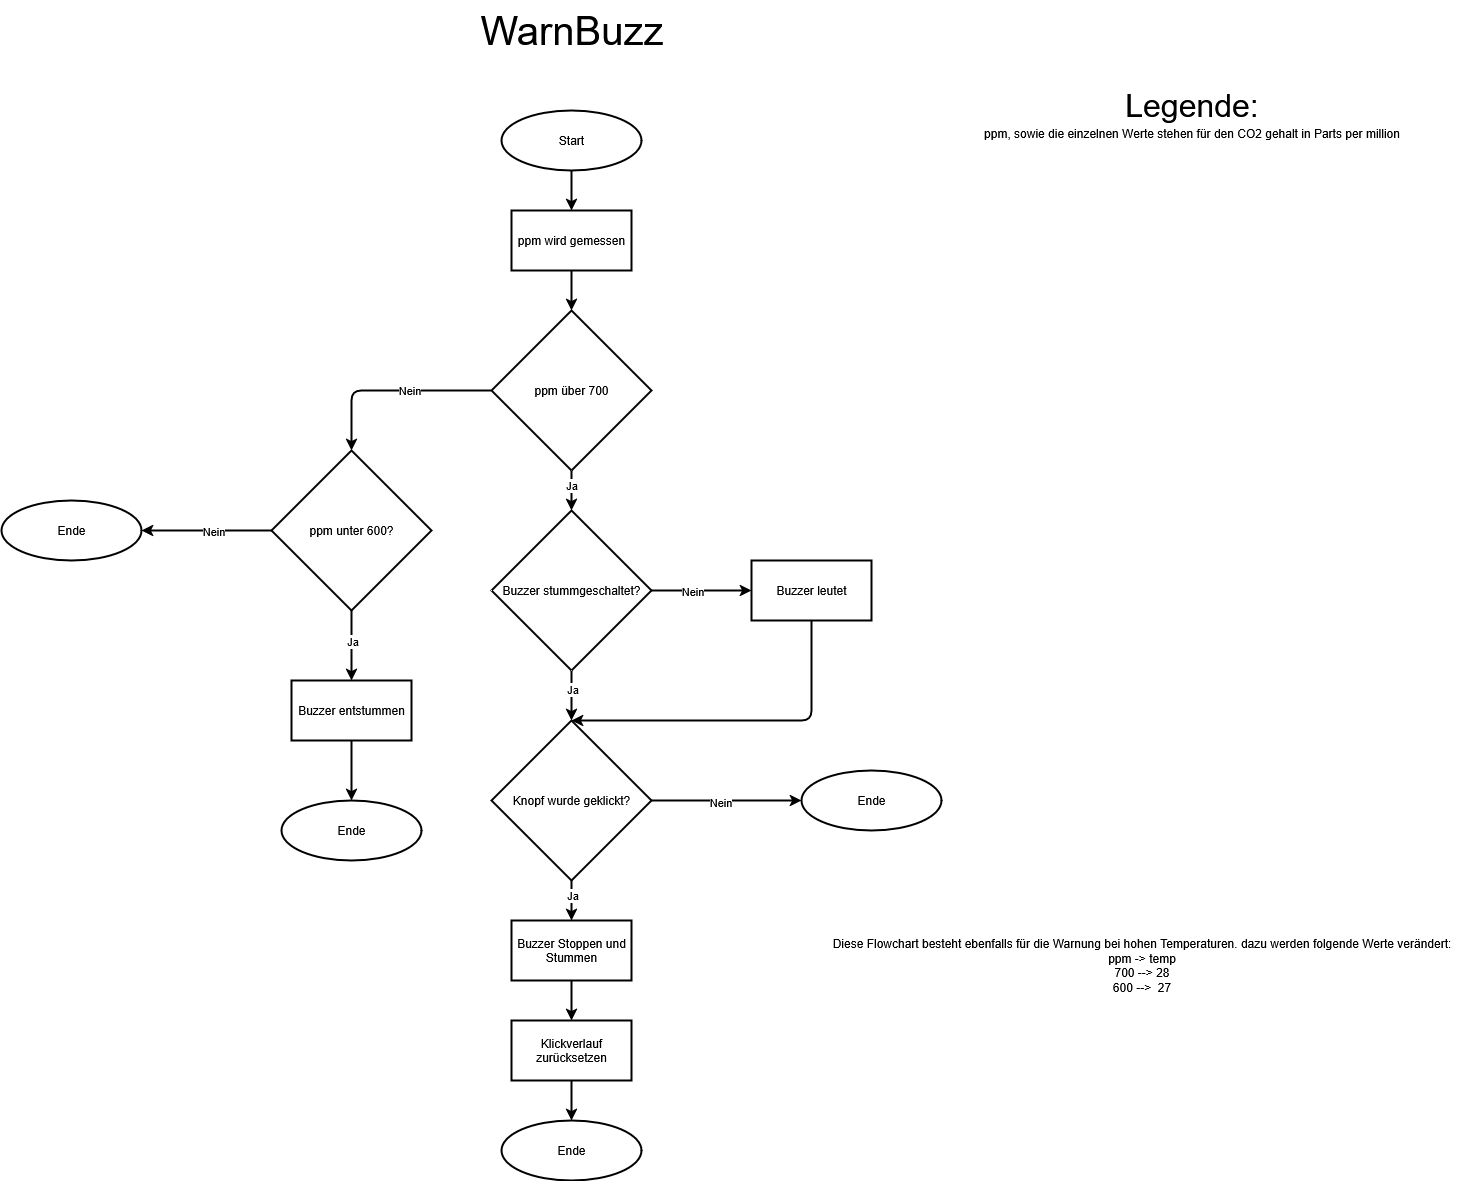

The diagram above was exported from draw.io. Its source (the exported page's mxGraphModel, read from the mxfile embedded in the PNG):
<mxGraphModel dx="2063" dy="1073" grid="1" gridSize="10" guides="1" tooltips="1" connect="1" arrows="1" fold="1" page="1" pageScale="1" pageWidth="2000" pageHeight="2000" math="0" shadow="0">
  <root>
    <mxCell id="0" />
    <mxCell id="1" parent="0" />
    <mxCell id="KKJZ6QNci6Gq4WwUjsuu-1" value="&lt;font style=&quot;font-size: 40px;&quot;&gt;WarnBuzz&lt;/font&gt;" style="text;html=1;align=center;verticalAlign=middle;resizable=0;points=[];autosize=1;strokeColor=none;fillColor=none;" parent="1" vertex="1">
      <mxGeometry x="955" y="20" width="210" height="60" as="geometry" />
    </mxCell>
    <mxCell id="KKJZ6QNci6Gq4WwUjsuu-3" style="edgeStyle=orthogonalEdgeStyle;rounded=0;orthogonalLoop=1;jettySize=auto;html=1;exitX=0.5;exitY=1;exitDx=0;exitDy=0;entryX=0.5;entryY=0;entryDx=0;entryDy=0;entryPerimeter=0;strokeWidth=2;" parent="1" source="KKJZ6QNci6Gq4WwUjsuu-2" target="KKJZ6QNci6Gq4WwUjsuu-17" edge="1">
      <mxGeometry relative="1" as="geometry">
        <mxPoint x="1060" y="340" as="targetPoint" />
      </mxGeometry>
    </mxCell>
    <mxCell id="KKJZ6QNci6Gq4WwUjsuu-2" value="ppm wird gemessen" style="whiteSpace=wrap;html=1;strokeWidth=2;" parent="1" vertex="1">
      <mxGeometry x="1000" y="230" width="120" height="60" as="geometry" />
    </mxCell>
    <mxCell id="i_vbQFCibnWU9fUQiUxr-61" style="edgeStyle=orthogonalEdgeStyle;rounded=0;orthogonalLoop=1;jettySize=auto;html=1;entryX=0.5;entryY=0;entryDx=0;entryDy=0;strokeWidth=2;" edge="1" parent="1" source="KKJZ6QNci6Gq4WwUjsuu-17" target="i_vbQFCibnWU9fUQiUxr-60">
      <mxGeometry relative="1" as="geometry">
        <Array as="points">
          <mxPoint x="1060" y="510" />
          <mxPoint x="1060" y="510" />
        </Array>
      </mxGeometry>
    </mxCell>
    <mxCell id="i_vbQFCibnWU9fUQiUxr-96" value="Ja" style="edgeLabel;html=1;align=center;verticalAlign=middle;resizable=0;points=[];" vertex="1" connectable="0" parent="i_vbQFCibnWU9fUQiUxr-61">
      <mxGeometry x="-0.3042" y="-1" relative="1" as="geometry">
        <mxPoint as="offset" />
      </mxGeometry>
    </mxCell>
    <mxCell id="KKJZ6QNci6Gq4WwUjsuu-17" value="ppm über 700" style="strokeWidth=2;html=1;shape=mxgraph.flowchart.decision;whiteSpace=wrap;" parent="1" vertex="1">
      <mxGeometry x="980" y="330" width="160" height="160" as="geometry" />
    </mxCell>
    <mxCell id="KKJZ6QNci6Gq4WwUjsuu-18" value="&lt;font style=&quot;font-size: 32px;&quot;&gt;Legende:&lt;/font&gt;" style="text;html=1;align=center;verticalAlign=middle;resizable=0;points=[];autosize=1;strokeColor=none;fillColor=none;" parent="1" vertex="1">
      <mxGeometry x="1600" y="100" width="160" height="50" as="geometry" />
    </mxCell>
    <mxCell id="KKJZ6QNci6Gq4WwUjsuu-19" value="&lt;div&gt;ppm, sowie die einzelnen Werte stehen für den CO2 gehalt in Parts per million&lt;/div&gt;&lt;div&gt;&lt;br&gt;&lt;/div&gt;" style="text;html=1;align=center;verticalAlign=middle;resizable=0;points=[];autosize=1;strokeColor=none;fillColor=none;" parent="1" vertex="1">
      <mxGeometry x="1460" y="140" width="440" height="40" as="geometry" />
    </mxCell>
    <mxCell id="i_vbQFCibnWU9fUQiUxr-70" style="edgeStyle=orthogonalEdgeStyle;rounded=0;orthogonalLoop=1;jettySize=auto;html=1;entryX=0.5;entryY=0;entryDx=0;entryDy=0;strokeWidth=2;" edge="1" parent="1" source="i_vbQFCibnWU9fUQiUxr-7" target="i_vbQFCibnWU9fUQiUxr-16">
      <mxGeometry relative="1" as="geometry">
        <mxPoint x="1060" y="970" as="targetPoint" />
      </mxGeometry>
    </mxCell>
    <mxCell id="i_vbQFCibnWU9fUQiUxr-95" value="Ja" style="edgeLabel;html=1;align=center;verticalAlign=middle;resizable=0;points=[];" vertex="1" connectable="0" parent="i_vbQFCibnWU9fUQiUxr-70">
      <mxGeometry x="-0.2908" relative="1" as="geometry">
        <mxPoint as="offset" />
      </mxGeometry>
    </mxCell>
    <mxCell id="i_vbQFCibnWU9fUQiUxr-79" value="" style="edgeStyle=orthogonalEdgeStyle;rounded=0;orthogonalLoop=1;jettySize=auto;html=1;strokeWidth=2;entryX=0;entryY=0.5;entryDx=0;entryDy=0;entryPerimeter=0;" edge="1" parent="1" source="i_vbQFCibnWU9fUQiUxr-7" target="i_vbQFCibnWU9fUQiUxr-97">
      <mxGeometry relative="1" as="geometry">
        <mxPoint x="1240" y="820" as="targetPoint" />
      </mxGeometry>
    </mxCell>
    <mxCell id="i_vbQFCibnWU9fUQiUxr-80" value="Nein" style="edgeLabel;html=1;align=center;verticalAlign=middle;resizable=0;points=[];" vertex="1" connectable="0" parent="i_vbQFCibnWU9fUQiUxr-79">
      <mxGeometry x="-0.0913" y="-1" relative="1" as="geometry">
        <mxPoint as="offset" />
      </mxGeometry>
    </mxCell>
    <mxCell id="i_vbQFCibnWU9fUQiUxr-7" value="Knopf wurde geklickt?" style="rhombus;whiteSpace=wrap;html=1;strokeWidth=2;" vertex="1" parent="1">
      <mxGeometry x="980" y="740" width="160" height="160" as="geometry" />
    </mxCell>
    <mxCell id="i_vbQFCibnWU9fUQiUxr-22" style="edgeStyle=orthogonalEdgeStyle;rounded=0;orthogonalLoop=1;jettySize=auto;html=1;strokeWidth=2;" edge="1" parent="1" source="i_vbQFCibnWU9fUQiUxr-16" target="i_vbQFCibnWU9fUQiUxr-21">
      <mxGeometry relative="1" as="geometry" />
    </mxCell>
    <mxCell id="i_vbQFCibnWU9fUQiUxr-16" value="Buzzer Stoppen und Stummen" style="whiteSpace=wrap;html=1;strokeWidth=2;" vertex="1" parent="1">
      <mxGeometry x="1000" y="940" width="120" height="60" as="geometry" />
    </mxCell>
    <mxCell id="i_vbQFCibnWU9fUQiUxr-104" style="edgeStyle=orthogonalEdgeStyle;rounded=0;orthogonalLoop=1;jettySize=auto;html=1;strokeWidth=2;" edge="1" parent="1" source="i_vbQFCibnWU9fUQiUxr-21" target="i_vbQFCibnWU9fUQiUxr-103">
      <mxGeometry relative="1" as="geometry" />
    </mxCell>
    <mxCell id="i_vbQFCibnWU9fUQiUxr-21" value="Klickverlauf zurücksetzen" style="whiteSpace=wrap;html=1;strokeWidth=2;" vertex="1" parent="1">
      <mxGeometry x="1000" y="1040" width="120" height="60" as="geometry" />
    </mxCell>
    <mxCell id="i_vbQFCibnWU9fUQiUxr-35" style="edgeStyle=orthogonalEdgeStyle;rounded=0;orthogonalLoop=1;jettySize=auto;html=1;exitX=0.5;exitY=1;exitDx=0;exitDy=0;exitPerimeter=0;entryX=0.5;entryY=0;entryDx=0;entryDy=0;strokeWidth=2;" edge="1" parent="1" source="i_vbQFCibnWU9fUQiUxr-25" target="i_vbQFCibnWU9fUQiUxr-34">
      <mxGeometry relative="1" as="geometry" />
    </mxCell>
    <mxCell id="i_vbQFCibnWU9fUQiUxr-56" value="Ja" style="edgeLabel;html=1;align=center;verticalAlign=middle;resizable=0;points=[];" vertex="1" connectable="0" parent="i_vbQFCibnWU9fUQiUxr-35">
      <mxGeometry x="-0.1501" relative="1" as="geometry">
        <mxPoint as="offset" />
      </mxGeometry>
    </mxCell>
    <mxCell id="i_vbQFCibnWU9fUQiUxr-38" value="" style="edgeStyle=orthogonalEdgeStyle;rounded=0;orthogonalLoop=1;jettySize=auto;html=1;strokeWidth=2;entryX=1;entryY=0.5;entryDx=0;entryDy=0;entryPerimeter=0;" edge="1" parent="1" source="i_vbQFCibnWU9fUQiUxr-25" target="i_vbQFCibnWU9fUQiUxr-98">
      <mxGeometry relative="1" as="geometry">
        <mxPoint x="660" y="550" as="targetPoint" />
      </mxGeometry>
    </mxCell>
    <mxCell id="i_vbQFCibnWU9fUQiUxr-99" value="Nein" style="edgeLabel;html=1;align=center;verticalAlign=middle;resizable=0;points=[];" vertex="1" connectable="0" parent="i_vbQFCibnWU9fUQiUxr-38">
      <mxGeometry x="-0.0865" relative="1" as="geometry">
        <mxPoint as="offset" />
      </mxGeometry>
    </mxCell>
    <mxCell id="i_vbQFCibnWU9fUQiUxr-25" value="ppm unter 600?" style="strokeWidth=2;html=1;shape=mxgraph.flowchart.decision;whiteSpace=wrap;" vertex="1" parent="1">
      <mxGeometry x="760" y="470" width="160" height="160" as="geometry" />
    </mxCell>
    <mxCell id="i_vbQFCibnWU9fUQiUxr-27" style="edgeStyle=orthogonalEdgeStyle;rounded=1;orthogonalLoop=1;jettySize=auto;html=1;entryX=0.5;entryY=0;entryDx=0;entryDy=0;entryPerimeter=0;curved=0;strokeWidth=2;" edge="1" parent="1" source="KKJZ6QNci6Gq4WwUjsuu-17" target="i_vbQFCibnWU9fUQiUxr-25">
      <mxGeometry relative="1" as="geometry" />
    </mxCell>
    <mxCell id="i_vbQFCibnWU9fUQiUxr-29" value="Nein" style="edgeLabel;html=1;align=center;verticalAlign=middle;resizable=0;points=[];" vertex="1" connectable="0" parent="i_vbQFCibnWU9fUQiUxr-27">
      <mxGeometry x="-0.1671" y="-1" relative="1" as="geometry">
        <mxPoint as="offset" />
      </mxGeometry>
    </mxCell>
    <mxCell id="i_vbQFCibnWU9fUQiUxr-102" style="edgeStyle=orthogonalEdgeStyle;rounded=0;orthogonalLoop=1;jettySize=auto;html=1;strokeWidth=2;" edge="1" parent="1" source="i_vbQFCibnWU9fUQiUxr-34" target="i_vbQFCibnWU9fUQiUxr-101">
      <mxGeometry relative="1" as="geometry" />
    </mxCell>
    <mxCell id="i_vbQFCibnWU9fUQiUxr-34" value="Buzzer entstummen" style="whiteSpace=wrap;html=1;strokeWidth=2;" vertex="1" parent="1">
      <mxGeometry x="780" y="700" width="120" height="60" as="geometry" />
    </mxCell>
    <mxCell id="i_vbQFCibnWU9fUQiUxr-63" style="edgeStyle=orthogonalEdgeStyle;rounded=0;orthogonalLoop=1;jettySize=auto;html=1;entryX=0;entryY=0.5;entryDx=0;entryDy=0;strokeWidth=2;" edge="1" parent="1" source="i_vbQFCibnWU9fUQiUxr-60" target="i_vbQFCibnWU9fUQiUxr-66">
      <mxGeometry relative="1" as="geometry">
        <mxPoint x="1240" y="610" as="targetPoint" />
      </mxGeometry>
    </mxCell>
    <mxCell id="i_vbQFCibnWU9fUQiUxr-65" value="Nein" style="edgeLabel;html=1;align=center;verticalAlign=middle;resizable=0;points=[];" vertex="1" connectable="0" parent="i_vbQFCibnWU9fUQiUxr-63">
      <mxGeometry x="-0.2007" relative="1" as="geometry">
        <mxPoint as="offset" />
      </mxGeometry>
    </mxCell>
    <mxCell id="i_vbQFCibnWU9fUQiUxr-67" style="edgeStyle=orthogonalEdgeStyle;rounded=0;orthogonalLoop=1;jettySize=auto;html=1;entryX=0.5;entryY=0;entryDx=0;entryDy=0;strokeWidth=2;" edge="1" parent="1" source="i_vbQFCibnWU9fUQiUxr-60" target="i_vbQFCibnWU9fUQiUxr-7">
      <mxGeometry relative="1" as="geometry">
        <mxPoint x="1060" y="750" as="targetPoint" />
      </mxGeometry>
    </mxCell>
    <mxCell id="i_vbQFCibnWU9fUQiUxr-68" value="Ja" style="edgeLabel;html=1;align=center;verticalAlign=middle;resizable=0;points=[];" vertex="1" connectable="0" parent="i_vbQFCibnWU9fUQiUxr-67">
      <mxGeometry x="-0.2788" relative="1" as="geometry">
        <mxPoint as="offset" />
      </mxGeometry>
    </mxCell>
    <mxCell id="i_vbQFCibnWU9fUQiUxr-60" value="Buzzer stummgeschaltet?" style="rhombus;whiteSpace=wrap;html=1;strokeWidth=2;" vertex="1" parent="1">
      <mxGeometry x="980" y="530" width="160" height="160" as="geometry" />
    </mxCell>
    <mxCell id="i_vbQFCibnWU9fUQiUxr-75" style="edgeStyle=orthogonalEdgeStyle;rounded=1;orthogonalLoop=1;jettySize=auto;html=1;entryX=0.5;entryY=0;entryDx=0;entryDy=0;curved=0;strokeWidth=2;" edge="1" parent="1" source="i_vbQFCibnWU9fUQiUxr-66" target="i_vbQFCibnWU9fUQiUxr-7">
      <mxGeometry relative="1" as="geometry">
        <Array as="points">
          <mxPoint x="1300" y="740" />
        </Array>
      </mxGeometry>
    </mxCell>
    <mxCell id="i_vbQFCibnWU9fUQiUxr-66" value="Buzzer leutet" style="whiteSpace=wrap;html=1;strokeWidth=2;" vertex="1" parent="1">
      <mxGeometry x="1240" y="580" width="120" height="60" as="geometry" />
    </mxCell>
    <mxCell id="i_vbQFCibnWU9fUQiUxr-83" value="&lt;div&gt;Diese Flowchart besteht ebenfalls für die Warnung bei hohen Temperaturen. dazu werden folgende Werte verändert:&lt;/div&gt;&lt;div&gt;ppm -&amp;gt; temp&lt;/div&gt;&lt;div&gt;700 --&amp;gt; 28&lt;/div&gt;&lt;div&gt;600 --&amp;gt;&amp;nbsp; 27&lt;/div&gt;" style="text;html=1;align=center;verticalAlign=middle;resizable=0;points=[];autosize=1;strokeColor=none;fillColor=none;" vertex="1" parent="1">
      <mxGeometry x="1310" y="950" width="640" height="70" as="geometry" />
    </mxCell>
    <mxCell id="i_vbQFCibnWU9fUQiUxr-93" style="edgeStyle=orthogonalEdgeStyle;rounded=1;orthogonalLoop=1;jettySize=auto;html=1;entryX=0.5;entryY=0;entryDx=0;entryDy=0;strokeWidth=2;curved=0;" edge="1" parent="1" source="i_vbQFCibnWU9fUQiUxr-92" target="KKJZ6QNci6Gq4WwUjsuu-2">
      <mxGeometry relative="1" as="geometry" />
    </mxCell>
    <mxCell id="i_vbQFCibnWU9fUQiUxr-92" value="Start" style="strokeWidth=2;html=1;shape=mxgraph.flowchart.start_1;whiteSpace=wrap;" vertex="1" parent="1">
      <mxGeometry x="990" y="130" width="140" height="60" as="geometry" />
    </mxCell>
    <mxCell id="i_vbQFCibnWU9fUQiUxr-97" value="Ende" style="strokeWidth=2;html=1;shape=mxgraph.flowchart.start_1;whiteSpace=wrap;" vertex="1" parent="1">
      <mxGeometry x="1290" y="790" width="140" height="60" as="geometry" />
    </mxCell>
    <mxCell id="i_vbQFCibnWU9fUQiUxr-98" value="Ende" style="strokeWidth=2;html=1;shape=mxgraph.flowchart.start_1;whiteSpace=wrap;" vertex="1" parent="1">
      <mxGeometry x="490" y="520" width="140" height="60" as="geometry" />
    </mxCell>
    <mxCell id="i_vbQFCibnWU9fUQiUxr-101" value="Ende" style="strokeWidth=2;html=1;shape=mxgraph.flowchart.start_1;whiteSpace=wrap;" vertex="1" parent="1">
      <mxGeometry x="770" y="820" width="140" height="60" as="geometry" />
    </mxCell>
    <mxCell id="i_vbQFCibnWU9fUQiUxr-103" value="Ende" style="strokeWidth=2;html=1;shape=mxgraph.flowchart.start_1;whiteSpace=wrap;" vertex="1" parent="1">
      <mxGeometry x="990" y="1140" width="140" height="60" as="geometry" />
    </mxCell>
  </root>
</mxGraphModel>